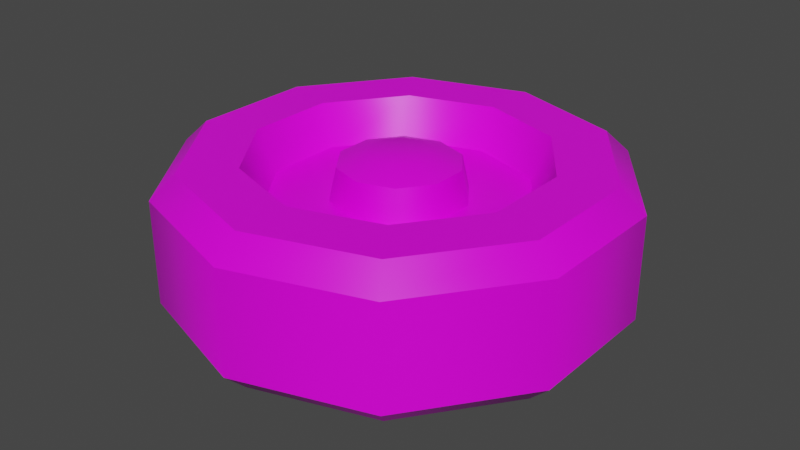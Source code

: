 # Source: coin_blender.blend  (saved by Blender 2.92.15; exported with 4.5.12 LTS)
import bpy
from mathutils import Matrix  # noqa: F401  (used for matrix-valued properties, if any)

bpy.ops.wm.read_factory_settings(use_empty=True)
scene = bpy.context.scene
scene.name = 'Scene'

# ---- collections
col_collection = bpy.data.collections.new('Collection'); scene.collection.children.link(col_collection)

# ---- images (referenced by path relative to the original .blend; pixels are not part of the script)
import os
ASSET_DIR = os.environ.get("B2B_ASSET_DIR", "")  # directory of the original .blend (textures are referenced by path, not embedded)
HERE = os.path.dirname(os.path.abspath(__file__))  # packed textures are extracted next to this script under _unpacked/

def load_image(name, relpath, width, height, colorspace="sRGB"):
    """Load a texture the original file referenced (path relative to the .blend, or extracted next to this script)."""
    p = next((c for c in (os.path.join(HERE, relpath), os.path.join(ASSET_DIR, relpath)) if relpath and os.path.exists(c)), "")
    if p:
        img = bpy.data.images.load(p, check_existing=True)
        img.name = name
    else:  # same state as the original file: an image datablock whose file is absent (Cycles renders it pink)
        img = bpy.data.images.new(name, width, height)
        img.source = "FILE"
        img.filepath = "//" + (relpath or name)
    img.colorspace_settings.name = colorspace
    return img
img_uv3_png = load_image('UV3.png', 'Common Assets/UV3.png', 1024, 1024, 'sRGB')

# ---- materials (node trees are filled in below, after node groups)
mat_material = bpy.data.materials.new('Material')
mat_material.alpha_threshold = 0.0
mat_material.use_transparent_shadow = False
mat_material.line_color = (0.0, 0.0, 0.0, 1.0)

# ---- node groups
ng_auto_smooth = bpy.data.node_groups.new('Auto Smooth', 'GeometryNodeTree')
_s = ng_auto_smooth.interface.new_socket(name='Geometry', in_out='OUTPUT', socket_type='NodeSocketGeometry')
_s = ng_auto_smooth.interface.new_socket(name='Geometry', in_out='INPUT', socket_type='NodeSocketGeometry')
_s = ng_auto_smooth.interface.new_socket(name='Angle', in_out='INPUT', socket_type='NodeSocketFloat')
_s.subtype = 'ANGLE'
_s.min_value = 0.0
_s.max_value = 3.142
ng_auto_smooth.is_modifier = True
_N = ng_auto_smooth.nodes; _L = ng_auto_smooth.links
n0 = _N.new('NodeGroupOutput'); n0.name = 'Group Output'; n0.location = (480, -100)
n1 = _N.new('NodeGroupInput'); n1.name = 'Group Input'; n1.location = (-420, -300)
n2 = _N.new('NodeGroupInput'); n2.name = 'Group Input.001'; n2.location = (-60, -100)
n3 = _N.new('GeometryNodeSetShadeSmooth'); n3.name = 'Set Shade Smooth'; n3.location = (120, -100)
n3.domain = 'EDGE'
n4 = _N.new('GeometryNodeSetShadeSmooth'); n4.name = 'Set Shade Smooth.001'; n4.location = (300, -100)
n5 = _N.new('GeometryNodeInputMeshEdgeAngle'); n5.name = 'Edge Angle'; n5.location = (-420, -220)
n6 = _N.new('GeometryNodeInputEdgeSmooth'); n6.name = 'Is Edge Smooth'; n6.location = (-60, -160)
n7 = _N.new('GeometryNodeInputShadeSmooth'); n7.name = 'Is Face Smooth'; n7.location = (-240, -340)
n8 = _N.new('FunctionNodeBooleanMath'); n8.name = 'Boolean Math'; n8.location = (-60, -220)
n9 = _N.new('FunctionNodeCompare'); n9.name = 'Compare'; n9.location = (-240, -180)
n9.operation = 'LESS_EQUAL'
_L.new(n5.outputs[0], n9.inputs[0])
_L.new(n4.outputs[0], n0.inputs[0])
_L.new(n1.outputs[1], n9.inputs[1])
_L.new(n9.outputs[0], n8.inputs[0])
_L.new(n7.outputs[0], n8.inputs[1])
_L.new(n2.outputs[0], n3.inputs[0])
_L.new(n6.outputs[0], n3.inputs[1])
_L.new(n3.outputs[0], n4.inputs[0])
_L.new(n8.outputs[0], n3.inputs[2])
n0.is_active_output = True

# ---- material node trees
mat_material.use_nodes = True; mat_material.node_tree.nodes.clear()
_N = mat_material.node_tree.nodes; _L = mat_material.node_tree.links
n0 = _N.new('ShaderNodeOutputMaterial'); n0.name = 'Material Output'; n0.location = (300, 300)
n1 = _N.new('ShaderNodeBsdfPrincipled'); n1.name = 'Principled BSDF'; n1.location = (10, 300)
n1.distribution = 'GGX'
n1.subsurface_method = 'BURLEY'
n1.inputs[2].default_value = 0.4
n1.inputs[3].default_value = 1.45
n1.inputs[27].default_value = (0.0, 0.0, 0.0, 1.0)
n1.inputs[28].default_value = 1.0
n2 = _N.new('ShaderNodeTexImage'); n2.name = 'Image Texture'; n2.location = (-324, 173)
n2.image = img_uv3_png
_L.new(n1.outputs[0], n0.inputs[0])
_L.new(n2.outputs[0], n1.inputs[0])
n0.is_active_output = True

# ---- world
world_world = bpy.data.worlds.new('World'); scene.world = world_world
world_world.use_nodes = True; world_world.node_tree.nodes.clear()
_N = world_world.node_tree.nodes; _L = world_world.node_tree.links
n0 = _N.new('ShaderNodeOutputWorld'); n0.name = 'World Output'; n0.location = (300, 300)
n1 = _N.new('ShaderNodeBackground'); n1.name = 'Background'; n1.location = (10, 300)
n1.inputs[0].default_value = (0.05088, 0.05088, 0.05088, 1.0)
_L.new(n1.outputs[0], n0.inputs[0])
n0.is_active_output = True
world_world.color = (0.05088, 0.05088, 0.05088)
world_world.use_sun_shadow = False
world_world.sun_shadow_jitter_overblur = 0.0

# ---- meshes
me_cylinder = bpy.data.meshes.new('Cylinder')
me_cylinder.from_pydata([(-6.481e-09, 0.08202, -0.2221), (0.0, 0.05691, -0.2485), (0.1306, 0.08202, -0.1797), (0.1461, 0.05691, -0.2011), (0.2113, 0.08202, -0.06865), (0.2364, 0.05691, -0.0768), (0.2113, 0.08202, 0.06865), (0.2364, 0.05691, 0.0768), (0.1306, 0.08202, 0.1797), (0.1461, 0.05691, 0.2011), (-1.852e-08, 0.08202, 0.2221), (-2.173e-08, 0.05691, 0.2485), (-0.1306, 0.08202, 0.1797), (-0.1461, 0.05691, 0.2011), (-0.2113, 0.08202, 0.06865), (-0.2364, 0.05691, 0.0768), (-0.2113, 0.08202, -0.06865), (-0.2364, 0.05691, -0.0768), (-0.1306, 0.08202, -0.1797), (-0.1461, 0.05691, -0.2011), (-5.505e-09, 0.08202, -0.1605), (0.09435, 0.08202, -0.1299), (0.1527, 0.08202, -0.0496), (0.1527, 0.08202, 0.0496), (0.09435, 0.08202, 0.1299), (-1.42e-08, 0.08202, 0.1605), (-0.09435, 0.08202, 0.1299), (-0.1527, 0.08202, 0.0496), (-0.1527, 0.08202, -0.0496), (-0.09435, 0.08202, -0.1299), (-4.273e-09, 0.03625, -0.1407), (0.08271, 0.03625, -0.1138), (0.1338, 0.03625, -0.04348), (0.1338, 0.03625, 0.04348), (0.08271, 0.03625, 0.1138), (-1.19e-08, 0.03625, 0.1407), (-0.08271, 0.03625, 0.1138), (-0.1338, 0.03625, 0.04348), (-0.1338, 0.03625, -0.04348), (-0.08271, 0.03625, -0.1138), (-0.06971, 0.03625, 0.02265), (-0.04308, 0.03625, 0.0593), (-6.907e-09, 0.03625, 0.07329), (0.04308, 0.03625, 0.0593), (0.06971, 0.03625, 0.02265), (0.06971, 0.03625, -0.02265), (0.04308, 0.03625, -0.0593), (-2.935e-09, 0.03625, -0.07329), (-0.06971, 0.03625, -0.02265), (-0.04308, 0.03625, -0.0593), (-0.06229, 0.07215, -0.02024), (-0.0385, 0.07215, -0.05298), (-0.0385, 0.07215, 0.05298), (-0.06229, 0.07215, 0.02024), (-6.09e-09, 0.07215, 0.06549), (0.0385, 0.07215, 0.05298), (-2.541e-09, 0.07215, -0.06549), (0.0385, 0.07215, -0.05298), (0.06229, 0.07215, 0.02024), (0.06229, 0.07215, -0.02024), (-0.0326, 0.08326, -0.01059), (-0.02015, 0.08326, -0.02773), (-0.02015, 0.08326, 0.02773), (-0.0326, 0.08326, 0.01059), (-2.26e-09, 0.08326, 0.03428), (0.02015, 0.08326, 0.02773), (-4.028e-10, 0.08326, -0.03428), (0.02015, 0.08326, -0.02773), (0.0326, 0.08326, 0.01059), (0.0326, 0.08326, -0.01059), (0.0, 0.0, -0.2485), (-0.1461, 0.0, -0.2011), (0.1461, 0.0, -0.2011), (0.2364, 0.0, -0.0768), (0.2364, 0.0, 0.0768), (0.1461, 0.0, 0.2011), (-2.173e-08, 0.0, 0.2485), (-0.1461, 0.0, 0.2011), (-0.2364, 0.0, 0.0768), (-0.2364, 0.0, -0.0768)], [], [(4, 2, 21, 22), (3, 1, 0, 2), (5, 3, 2, 4), (7, 5, 4, 6), (9, 7, 6, 8), (11, 9, 8, 10), (13, 11, 10, 12), (15, 13, 12, 14), (17, 15, 14, 16), (19, 17, 16, 18), (1, 19, 18, 0), (28, 27, 37, 38), (2, 0, 20, 21), (18, 16, 28, 29), (16, 14, 27, 28), (14, 12, 26, 27), (12, 10, 25, 26), (10, 8, 24, 25), (0, 18, 29, 20), (8, 6, 23, 24), (6, 4, 22, 23), (32, 31, 46, 45), (25, 24, 34, 35), (22, 21, 31, 32), (29, 28, 38, 39), (26, 25, 35, 36), (23, 22, 32, 33), (20, 29, 39, 30), (27, 26, 36, 37), (24, 23, 33, 34), (21, 20, 30, 31), (30, 39, 49, 47), (39, 38, 48, 49), (45, 46, 57, 59), (33, 32, 45, 44), (37, 36, 41, 40), (36, 35, 42, 41), (34, 33, 44, 43), (31, 30, 47, 46), (38, 37, 40, 48), (35, 34, 43, 42), (55, 58, 68, 65), (42, 43, 55, 54), (49, 48, 50, 51), (44, 45, 59, 58), (46, 47, 56, 57), (40, 41, 52, 53), (47, 49, 51, 56), (43, 44, 58, 55), (41, 42, 54, 52), (48, 40, 53, 50), (67, 66, 61, 60, 63, 62, 64, 65, 68, 69), (52, 54, 64, 62), (50, 53, 63, 60), (59, 57, 67, 69), (54, 55, 65, 64), (51, 50, 60, 61), (58, 59, 69, 68), (57, 56, 66, 67), (53, 52, 62, 63), (56, 51, 61, 66), (3, 72, 70, 1), (5, 73, 72, 3), (19, 71, 79, 17), (17, 79, 78, 15), (15, 78, 77, 13), (13, 77, 76, 11), (11, 76, 75, 9), (9, 75, 74, 7), (7, 74, 73, 5), (1, 70, 71, 19)])
me_cylinder.polygons.foreach_set('use_smooth', [True] * 71)
_uv = me_cylinder.uv_layers.new(name='UVMap')
_uv.uv.foreach_set('vector', [0.4902, 0.7801, 0.4902, 0.7801, 0.4902, 0.7801, 0.4902, 0.7801, 0.4922, 0.6616, 0.4922, 0.6616, 0.4922, 0.6962, 0.4922, 0.6962, 0.4922, 0.6616, 0.4922, 0.6616, 0.4922, 0.6962, 0.4922, 0.6962, 0.4922, 0.6831, 0.4922, 0.6831, 0.4922, 0.7176, 0.4922, 0.7176, 0.4922, 0.7085, 0.4922, 0.7085, 0.4922, 0.743, 0.4922, 0.743, 0.4922, 0.6831, 0.4922, 0.6831, 0.4922, 0.7176, 0.4922, 0.7176, 0.4922, 0.6616, 0.4922, 0.6616, 0.4922, 0.6962, 0.4922, 0.6962, 0.4922, 0.6616, 0.4922, 0.6616, 0.4922, 0.6962, 0.4922, 0.6962, 0.4922, 0.6831, 0.4922, 0.6831, 0.4922, 0.7176, 0.4922, 0.7176, 0.4922, 0.7085, 0.4922, 0.7085, 0.4922, 0.743, 0.4922, 0.743, 0.4922, 0.6831, 0.4922, 0.6831, 0.4922, 0.7176, 0.4922, 0.7176, 0.4883, 0.6759, 0.4883, 0.6759, 0.4883, 0.6183, 0.4883, 0.6183, 0.4902, 0.7801, 0.4902, 0.7801, 0.4902, 0.7801, 0.4902, 0.7801, 0.4961, 0.9051, 0.4961, 0.9051, 0.4961, 0.9051, 0.4961, 0.9051, 0.5, 0.8309, 0.5, 0.8309, 0.5, 0.8309, 0.5, 0.8309, 0.4902, 0.7801, 0.4902, 0.7801, 0.4902, 0.7801, 0.4902, 0.7801, 0.4902, 0.7801, 0.4902, 0.7801, 0.4902, 0.7801, 0.4902, 0.7801, 0.4941, 0.8212, 0.4941, 0.8212, 0.4941, 0.8212, 0.4941, 0.8212, 0.5, 0.8309, 0.5, 0.8309, 0.5, 0.8309, 0.5, 0.8309, 0.498, 0.8602, 0.498, 0.8602, 0.498, 0.8602, 0.498, 0.8602, 0.4941, 0.8212, 0.4941, 0.8212, 0.4941, 0.8212, 0.4941, 0.8212, 0.4883, 0.6781, 0.4883, 0.6781, 0.4883, 0.6781, 0.4883, 0.6781, 0.4883, 0.6759, 0.4883, 0.6759, 0.4883, 0.6183, 0.4883, 0.6183, 0.4883, 0.6759, 0.4883, 0.6759, 0.4883, 0.6183, 0.4883, 0.6183, 0.4883, 0.6759, 0.4883, 0.6759, 0.4883, 0.6183, 0.4883, 0.6183, 0.4883, 0.6759, 0.4883, 0.6759, 0.4883, 0.6183, 0.4883, 0.6183, 0.4883, 0.6759, 0.4883, 0.6759, 0.4883, 0.6183, 0.4883, 0.6183, 0.4883, 0.6759, 0.4883, 0.6759, 0.4883, 0.6183, 0.4883, 0.6183, 0.4883, 0.6759, 0.4883, 0.6759, 0.4883, 0.6183, 0.4883, 0.6183, 0.4883, 0.6759, 0.4883, 0.6759, 0.4883, 0.6183, 0.4883, 0.6183, 0.4883, 0.6759, 0.4883, 0.6759, 0.4883, 0.6183, 0.4883, 0.6183, 0.4883, 0.6781, 0.4883, 0.6781, 0.4883, 0.6781, 0.4883, 0.6781, 0.4883, 0.6781, 0.4883, 0.6781, 0.4883, 0.6781, 0.4883, 0.6781, 0.4863, 0.6196, 0.4863, 0.6196, 0.4863, 0.6689, 0.4863, 0.6689, 0.4883, 0.6781, 0.4883, 0.6781, 0.4883, 0.6781, 0.4883, 0.6781, 0.4883, 0.6781, 0.4883, 0.6781, 0.4883, 0.6781, 0.4883, 0.6781, 0.4883, 0.6781, 0.4883, 0.6781, 0.4883, 0.6781, 0.4883, 0.6781, 0.4883, 0.6781, 0.4883, 0.6781, 0.4883, 0.6781, 0.4883, 0.6781, 0.4883, 0.6781, 0.4883, 0.6781, 0.4883, 0.6781, 0.4883, 0.6781, 0.4883, 0.6781, 0.4883, 0.6781, 0.4883, 0.6781, 0.4883, 0.6781, 0.4883, 0.6781, 0.4883, 0.6781, 0.4883, 0.6781, 0.4883, 0.6781, 0.4902, 0.7842, 0.4902, 0.7842, 0.4902, 0.7994, 0.4902, 0.7994, 0.4863, 0.6196, 0.4863, 0.6196, 0.4863, 0.6689, 0.4863, 0.6689, 0.4863, 0.6196, 0.4863, 0.6196, 0.4863, 0.6689, 0.4863, 0.6689, 0.4863, 0.6196, 0.4863, 0.6196, 0.4863, 0.6689, 0.4863, 0.6689, 0.4863, 0.6196, 0.4863, 0.6196, 0.4863, 0.6689, 0.4863, 0.6689, 0.4863, 0.6196, 0.4863, 0.6196, 0.4863, 0.6689, 0.4863, 0.6689, 0.4863, 0.6196, 0.4863, 0.6196, 0.4863, 0.6689, 0.4863, 0.6689, 0.4863, 0.6196, 0.4863, 0.6196, 0.4863, 0.6689, 0.4863, 0.6689, 0.4863, 0.6196, 0.4863, 0.6196, 0.4863, 0.6689, 0.4863, 0.6689, 0.4863, 0.6196, 0.4863, 0.6196, 0.4863, 0.6689, 0.4863, 0.6689, 0.4883, 0.8346, 0.4883, 0.8346, 0.4883, 0.8346, 0.4883, 0.8346, 0.4883, 0.8346, 0.4883, 0.8346, 0.4883, 0.8346, 0.4883, 0.8346, 0.4883, 0.8346, 0.4883, 0.8346, 0.4902, 0.7842, 0.4902, 0.7842, 0.4902, 0.7994, 0.4902, 0.7994, 0.4902, 0.7842, 0.4902, 0.7842, 0.4902, 0.7994, 0.4902, 0.7994, 0.4902, 0.7842, 0.4902, 0.7842, 0.4902, 0.7994, 0.4902, 0.7994, 0.4902, 0.7842, 0.4902, 0.7842, 0.4902, 0.7994, 0.4902, 0.7994, 0.4902, 0.7842, 0.4902, 0.7842, 0.4902, 0.7994, 0.4902, 0.7994, 0.4902, 0.7842, 0.4902, 0.7842, 0.4902, 0.7994, 0.4902, 0.7994, 0.4902, 0.7842, 0.4902, 0.7842, 0.4902, 0.7994, 0.4902, 0.7994, 0.4902, 0.7842, 0.4902, 0.7842, 0.4902, 0.7994, 0.4902, 0.7994, 0.4902, 0.7842, 0.4902, 0.7842, 0.4902, 0.7994, 0.4902, 0.7994, 0.4844, 0.6403, 0.4844, 0.625, 0.4844, 0.625, 0.4844, 0.6403, 0.4844, 0.6403, 0.4844, 0.625, 0.4844, 0.625, 0.4844, 0.6403, 0.4844, 0.6872, 0.4844, 0.6719, 0.4844, 0.6719, 0.4844, 0.6872, 0.4844, 0.6618, 0.4844, 0.6465, 0.4844, 0.6465, 0.4844, 0.6618, 0.4844, 0.6403, 0.4844, 0.625, 0.4844, 0.625, 0.4844, 0.6403, 0.4844, 0.6403, 0.4844, 0.625, 0.4844, 0.625, 0.4844, 0.6403, 0.4844, 0.6618, 0.4844, 0.6465, 0.4844, 0.6465, 0.4844, 0.6618, 0.4844, 0.6872, 0.4844, 0.6719, 0.4844, 0.6719, 0.4844, 0.6872, 0.4844, 0.6618, 0.4844, 0.6465, 0.4844, 0.6465, 0.4844, 0.6618, 0.4844, 0.6618, 0.4844, 0.6465, 0.4844, 0.6465, 0.4844, 0.6618])
me_cylinder.materials.append(mat_material)
me_cylinder.use_remesh_fix_poles = True
me_cylinder.use_remesh_preserve_attributes = False
me_cylinder.use_mirror_vertex_groups = False
me_cylinder.update()

# ---- objects
ob_coin = bpy.data.objects.new('coin', me_cylinder)

# ---- transforms, parenting, visibility, modifiers, constraints
ob_coin.location = (0.0, 0.0, 0.0)
ob_coin.rotation_euler = (1.571, 0.0, 0.0)
ob_coin.lineart.crease_threshold = 0.0
_m = ob_coin.modifiers.new('Mirror', 'MIRROR')
_m.use_axis = (False, True, False)
_m = ob_coin.modifiers.new('Auto Smooth', 'NODES')
_m.node_group = ng_auto_smooth
_gi = [s.identifier for s in ng_auto_smooth.interface.items_tree if s.item_type == 'SOCKET' and s.in_out == 'INPUT']
_m[_gi[1]] = 0.761  # Angle

# ---- collection membership
col_collection.objects.link(ob_coin)

# ---- scene / render settings (as saved in the file)
scene.frame_start = 1; scene.frame_end = 250; scene.frame_set(1)
scene.render.engine = 'BLENDER_EEVEE_NEXT'
scene.cycles.use_denoising = False
scene.cycles.samples = 128
scene.cycles.sampling_pattern = 'TABULATED_SOBOL'
scene.cycles.use_adaptive_sampling = False
scene.cycles.use_light_tree = False
scene.view_settings.view_transform = 'Filmic'
bpy.context.view_layer.update()

# ---- added for rendering (the .blend has no active camera and no usable light): camera, sun
cam_auto = bpy.data.cameras.new('AutoCamera')
cam_auto.lens = 50.0
cam_auto.sensor_width = 36.0
cam_auto.clip_end = 1000.0
ob_auto_camera = bpy.data.objects.new('AutoCamera', cam_auto)
scene.collection.objects.link(ob_auto_camera)
ob_auto_camera.location = (0.653126, -0.783752, 0.522501)
ob_auto_camera.rotation_euler = (1.09748, -7.21219e-08, 0.694738)
scene.camera = ob_auto_camera
light_auto_sun = bpy.data.lights.new('AutoSun', 'SUN')
light_auto_sun.energy = 3.0
light_auto_sun.angle = 0.0523599
ob_auto_sun = bpy.data.objects.new('AutoSun', light_auto_sun)
scene.collection.objects.link(ob_auto_sun)
ob_auto_sun.rotation_euler = (0.872665, 0.174533, 0.523599)
bpy.context.view_layer.update()
